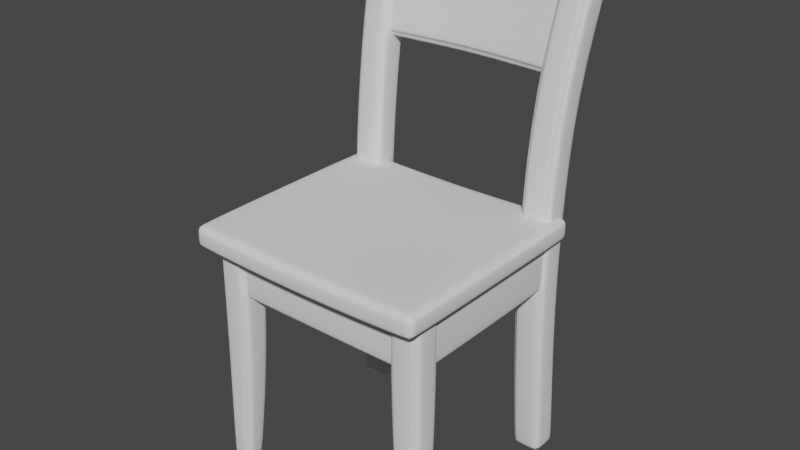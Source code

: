 # Source: clear_ver4.blend  (saved by Blender 3.4.6; exported with 4.5.12 LTS)
import bpy
from mathutils import Matrix  # noqa: F401  (used for matrix-valued properties, if any)

bpy.ops.wm.read_factory_settings(use_empty=True)
scene = bpy.context.scene
scene.name = 'Scene'

# ---- collections
col_collection = bpy.data.collections.new('Collection'); scene.collection.children.link(col_collection)

# ---- world
world_world = bpy.data.worlds.new('World'); scene.world = world_world
world_world.use_nodes = True; world_world.node_tree.nodes.clear()
_N = world_world.node_tree.nodes; _L = world_world.node_tree.links
n0 = _N.new('ShaderNodeOutputWorld'); n0.name = 'World Output'; n0.location = (300, 300)
n1 = _N.new('ShaderNodeBackground'); n1.name = 'Background'; n1.location = (10, 300)
n1.inputs[0].default_value = (0.05088, 0.05088, 0.05088, 1.0)
_L.new(n1.outputs[0], n0.inputs[0])
n0.is_active_output = True
world_world.color = (0.05088, 0.05088, 0.05088)
world_world.use_sun_shadow = False
world_world.sun_shadow_jitter_overblur = 0.0

# ---- meshes
me_x = bpy.data.meshes.new('큐브')
me_x.from_pydata([(-1.1, -1.0, -0.1202), (-1.1, -1.0, 0.1102), (-1.1, 1.0, -0.1202), (-1.1, 1.0, 0.1102), (0.0, 1.041, 1.22), (0.0, 1.219, 1.167), (0.0, 1.251, 2.089), (0.0, 1.429, 2.036), (-1.04, -0.8544, -2.229), (-1.026, -0.8404, 0.0), (-1.04, -0.6384, -2.229), (-1.026, -0.5524, 0.0), (-0.8239, -0.8544, -2.229), (-0.7379, -0.8404, 0.0), (-0.8239, -0.6384, -2.229), (-0.7379, -0.5524, 0.0), (-1.026, 0.8596, -2.229), (-1.026, 0.7596, -1.49e-08), (-1.026, 1.148, -2.229), (-1.026, 1.048, -1.49e-08), (-0.7379, 0.8596, -2.229), (-0.7379, 0.7596, -1.49e-08), (-0.7379, 1.148, -2.229), (-0.7379, 1.048, -1.49e-08), (-1.096, 1.146, 2.19), (-1.094, 1.425, 2.115), (-0.8083, 1.147, 2.2), (-0.8066, 1.426, 2.125), (-0.9344, 1.129, 1.163), (-0.9357, 0.951, 1.216), (-0.9654, 1.339, 2.031), (-0.9666, 1.161, 2.084), (0.0, 1.0, -0.1602), (0.0, 1.0, 0.0702), (0.0, -1.0, -0.1602), (0.0, -1.0, 0.0702), (-1.026, -0.8404, -1.015), (-1.026, -0.5524, -1.015), (-0.7379, -0.5524, -1.015), (-0.7379, -0.8404, -1.015), (-1.026, 0.7596, -1.015), (-1.026, 1.048, -1.015), (-0.7379, 1.048, -1.015), (-0.7379, 0.7596, -1.015), (-0.7379, 1.143, 1.085), (-0.7379, 0.8557, 1.11), (-1.026, 0.8557, 1.11), (-1.026, 1.143, 1.085), (0.9, -0.8, -0.57), (0.9, -0.8, -0.03), (0.9, -0.6, -0.57), (0.9, -0.6, -0.03), (0.9, 0.78, -0.57), (0.9, 0.78, -0.03), (0.9, 0.98, -0.57), (0.9, 0.98, -0.03), (0.8, 0.91, -0.57), (0.8, 0.91, -0.03), (1.0, 0.91, -0.57), (1.0, 0.91, -0.03), (0.8, -0.71, -0.57), (0.8, -0.71, -0.03), (1.0, -0.71, -0.57), (1.0, -0.71, -0.03), (0.0, -0.6, -0.57), (0.0, -0.6, -0.03), (0.0, -0.8, -0.57), (0.0, -0.8, -0.03), (0.0, 0.98, -0.57), (0.0, 0.98, -0.03), (0.0, 0.78, -0.57), (0.0, 0.78, -0.03)], [], [(0, 1, 3, 2), (30, 31, 6, 7), (34, 35, 1, 0), (33, 3, 1, 35), (36, 9, 11, 37), (37, 11, 15, 38), (38, 15, 13, 39), (39, 13, 9, 36), (10, 14, 12, 8), (15, 11, 9, 13), (40, 17, 19, 41), (41, 19, 23, 42), (42, 23, 21, 43), (43, 21, 17, 40), (18, 22, 20, 16), (45, 44, 27, 26), (27, 25, 24, 26), (47, 46, 24, 25), (46, 45, 26, 24), (44, 47, 25, 27), (28, 29, 31, 30), (5, 4, 29, 28), (6, 31, 29, 4), (30, 7, 5, 28), (2, 32, 34, 0), (2, 3, 33, 32), (12, 39, 36, 8), (14, 38, 39, 12), (10, 37, 38, 14), (8, 36, 37, 10), (20, 43, 40, 16), (22, 42, 43, 20), (18, 41, 42, 22), (16, 40, 41, 18), (23, 19, 47, 44), (17, 21, 45, 46), (19, 17, 46, 47), (21, 23, 44, 45), (64, 65, 51, 50), (50, 51, 49, 48), (64, 50, 48, 66), (68, 69, 55, 54), (54, 55, 53, 52), (68, 54, 52, 70), (56, 57, 59, 58), (58, 59, 63, 62), (62, 63, 61, 60), (60, 61, 57, 56), (58, 62, 60, 56), (63, 59, 57, 61), (51, 65, 67, 49), (48, 49, 67, 66), (55, 69, 71, 53), (52, 53, 71, 70)])
me_x.polygons.foreach_set('use_smooth', [True] * 54)
_uv = me_x.uv_layers.new(name='UV 맵')
_uv.uv.foreach_set('vector', [0.375, 0.0, 0.625, 0.0, 0.625, 0.25, 0.375, 0.25, 0.375, 0.25, 0.625, 0.25, 0.625, 0.375, 0.375, 0.375, 0.375, 0.875, 0.625, 0.875, 0.625, 1.0, 0.375, 1.0, 0.75, 0.5, 0.875, 0.5, 0.875, 0.75, 0.75, 0.75, 0.5, 0.0, 0.625, 0.0, 0.625, 0.25, 0.5, 0.25, 0.5, 0.25, 0.625, 0.25, 0.625, 0.5, 0.5, 0.5, 0.5, 0.5, 0.625, 0.5, 0.625, 0.75, 0.5, 0.75, 0.5, 0.75, 0.625, 0.75, 0.625, 1.0, 0.5, 1.0, 0.125, 0.5, 0.375, 0.5, 0.375, 0.75, 0.125, 0.75, 0.625, 0.5, 0.875, 0.5, 0.875, 0.75, 0.625, 0.75, 0.5, 0.0, 0.625, 0.0, 0.625, 0.25, 0.5, 0.25, 0.5, 0.25, 0.625, 0.25, 0.625, 0.5, 0.5, 0.5, 0.5, 0.5, 0.625, 0.5, 0.625, 0.75, 0.5, 0.75, 0.5, 0.75, 0.625, 0.75, 0.625, 1.0, 0.5, 1.0, 0.125, 0.5, 0.375, 0.5, 0.375, 0.75, 0.125, 0.75, 0.625, 0.75, 0.625, 0.5, 0.625, 0.5, 0.625, 0.75, 0.625, 0.5, 0.875, 0.5, 0.875, 0.75, 0.625, 0.75, 0.625, 0.25, 0.625, 0.0, 0.625, 0.0, 0.625, 0.25, 0.625, 1.0, 0.625, 0.75, 0.625, 0.75, 0.625, 1.0, 0.625, 0.5, 0.625, 0.25, 0.625, 0.25, 0.625, 0.5, 0.375, 0.0, 0.625, 0.0, 0.625, 0.25, 0.375, 0.25, 0.375, 0.875, 0.625, 0.875, 0.625, 1.0, 0.375, 1.0, 0.75, 0.5, 0.875, 0.5, 0.875, 0.75, 0.75, 0.75, 0.125, 0.5, 0.25, 0.5, 0.25, 0.75, 0.125, 0.75, 0.125, 0.5, 0.25, 0.5, 0.25, 0.75, 0.125, 0.75, 0.375, 0.25, 0.625, 0.25, 0.625, 0.375, 0.375, 0.375, 0.375, 0.75, 0.5, 0.75, 0.5, 1.0, 0.375, 1.0, 0.375, 0.5, 0.5, 0.5, 0.5, 0.75, 0.375, 0.75, 0.375, 0.25, 0.5, 0.25, 0.5, 0.5, 0.375, 0.5, 0.375, 0.0, 0.5, 0.0, 0.5, 0.25, 0.375, 0.25, 0.375, 0.75, 0.5, 0.75, 0.5, 1.0, 0.375, 1.0, 0.375, 0.5, 0.5, 0.5, 0.5, 0.75, 0.375, 0.75, 0.375, 0.25, 0.5, 0.25, 0.5, 0.5, 0.375, 0.5, 0.375, 0.0, 0.5, 0.0, 0.5, 0.25, 0.375, 0.25, 0.625, 0.5, 0.625, 0.25, 0.625, 0.25, 0.625, 0.5, 0.625, 1.0, 0.625, 0.75, 0.625, 0.75, 0.625, 1.0, 0.625, 0.25, 0.625, 0.0, 0.625, 0.0, 0.625, 0.25, 0.625, 0.75, 0.625, 0.5, 0.625, 0.5, 0.625, 0.75, 0.375, 0.375, 0.625, 0.375, 0.625, 0.5, 0.375, 0.5, 0.375, 0.5, 0.625, 0.5, 0.625, 0.75, 0.375, 0.75, 0.25, 0.5, 0.375, 0.5, 0.375, 0.75, 0.25, 0.75, 0.375, 0.375, 0.625, 0.375, 0.625, 0.5, 0.375, 0.5, 0.375, 0.5, 0.625, 0.5, 0.625, 0.75, 0.375, 0.75, 0.25, 0.5, 0.375, 0.5, 0.375, 0.75, 0.25, 0.75, 0.375, 0.0, 0.625, 0.0, 0.625, 0.25, 0.375, 0.25, 0.375, 0.25, 0.625, 0.25, 0.625, 0.5, 0.375, 0.5, 0.375, 0.5, 0.625, 0.5, 0.625, 0.75, 0.375, 0.75, 0.375, 0.75, 0.625, 0.75, 0.625, 1.0, 0.375, 1.0, 0.125, 0.5, 0.375, 0.5, 0.375, 0.75, 0.125, 0.75, 0.625, 0.5, 0.875, 0.5, 0.875, 0.75, 0.625, 0.75, 0.625, 0.5, 0.75, 0.5, 0.75, 0.75, 0.625, 0.75, 0.375, 0.75, 0.625, 0.75, 0.625, 0.875, 0.375, 0.875, 0.625, 0.5, 0.75, 0.5, 0.75, 0.75, 0.625, 0.75, 0.375, 0.75, 0.625, 0.75, 0.625, 0.875, 0.375, 0.875])
me_x.update()

# ---- objects
ob_x = bpy.data.objects.new('큐브', me_x)

# ---- transforms, parenting, visibility, modifiers, constraints
ob_x.location = (0.0, 0.0, 0.0)
_m = ob_x.modifiers.new('베벨', 'BEVEL')
_m.width = 0.05
_m.width_pct = 0.05
_m.segments = 4
_m.profile = 0.1
_m = ob_x.modifiers.new('미러', 'MIRROR')
_m.use_clip = True
_m = ob_x.modifiers.new('섭디비젼', 'SUBSURF')

# ---- collection membership
col_collection.objects.link(ob_x)

# ---- scene / render settings (as saved in the file)
scene.frame_start = 1; scene.frame_end = 250; scene.frame_set(1)
scene.render.engine = 'BLENDER_EEVEE_NEXT'
scene.cycles.sampling_pattern = 'TABULATED_SOBOL'
scene.cycles.use_light_tree = False
scene.view_settings.view_transform = 'Filmic'
bpy.context.view_layer.update()

# ---- added for rendering (the .blend has no active camera and no usable light): camera, sun
cam_auto = bpy.data.cameras.new('AutoCamera')
cam_auto.lens = 50.0
cam_auto.sensor_width = 36.0
cam_auto.clip_end = 1000.0
ob_auto_camera = bpy.data.objects.new('AutoCamera', cam_auto)
scene.collection.objects.link(ob_auto_camera)
ob_auto_camera.location = (5.08191, -5.88963, 4.04361)
ob_auto_camera.rotation_euler = (1.09748, -7.21219e-08, 0.694738)
scene.camera = ob_auto_camera
light_auto_sun = bpy.data.lights.new('AutoSun', 'SUN')
light_auto_sun.energy = 3.0
light_auto_sun.angle = 0.0523599
ob_auto_sun = bpy.data.objects.new('AutoSun', light_auto_sun)
scene.collection.objects.link(ob_auto_sun)
ob_auto_sun.rotation_euler = (0.872665, 0.174533, 0.523599)
bpy.context.view_layer.update()
